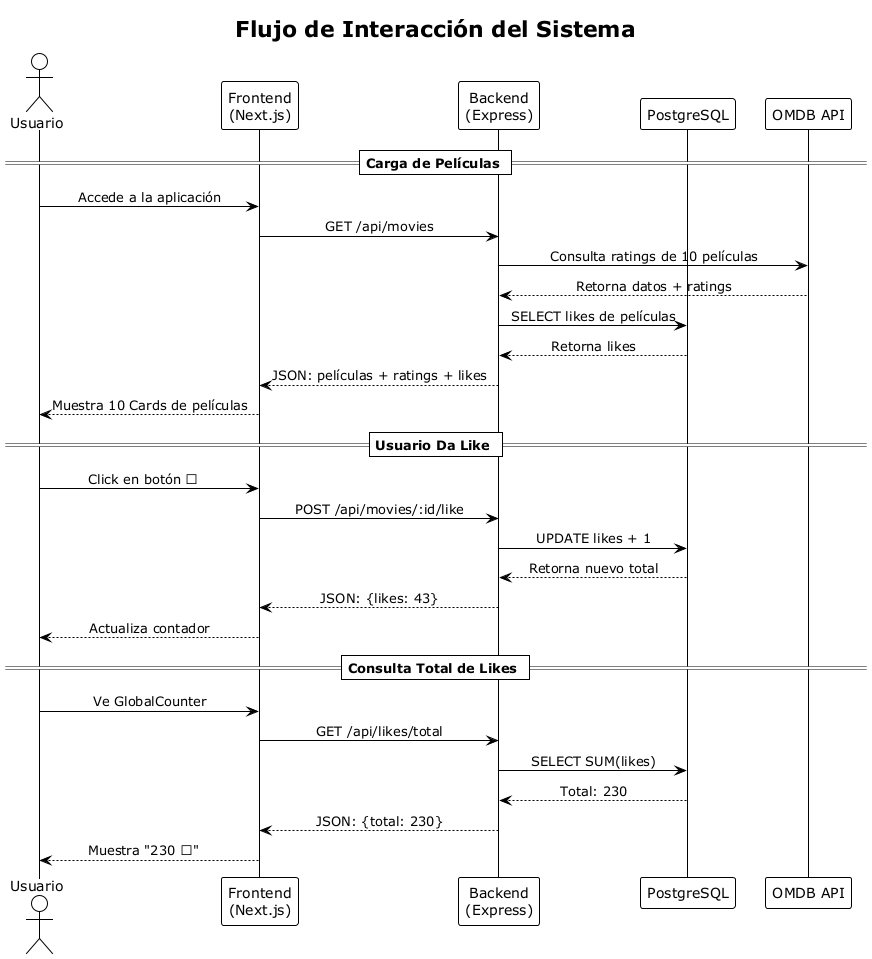

The diagram above was rendered by PlantUML. Its source (embedded in the PNG):
@startuml Flujo de Datos Simplificado
!theme plain
skinparam backgroundColor white
skinparam sequenceMessageAlign center

title Flujo de Interacción del Sistema

actor Usuario
participant "Frontend\n(Next.js)" as Frontend
participant "Backend\n(Express)" as Backend
participant "PostgreSQL" as DB
participant "OMDB API" as OMDB

== Carga de Películas ==
Usuario -> Frontend : Accede a la aplicación
Frontend -> Backend : GET /api/movies
Backend -> OMDB : Consulta ratings de 10 películas
OMDB --> Backend : Retorna datos + ratings
Backend -> DB : SELECT likes de películas
DB --> Backend : Retorna likes
Backend --> Frontend : JSON: películas + ratings + likes
Frontend --> Usuario : Muestra 10 Cards de películas

== Usuario Da Like ==
Usuario -> Frontend : Click en botón ❤
Frontend -> Backend : POST /api/movies/:id/like
Backend -> DB : UPDATE likes + 1
DB --> Backend : Retorna nuevo total
Backend --> Frontend : JSON: {likes: 43}
Frontend --> Usuario : Actualiza contador

== Consulta Total de Likes ==
Usuario -> Frontend : Ve GlobalCounter
Frontend -> Backend : GET /api/likes/total
Backend -> DB : SELECT SUM(likes)
DB --> Backend : Total: 230
Backend --> Frontend : JSON: {total: 230}
Frontend --> Usuario : Muestra "230 ❤"

@enduml